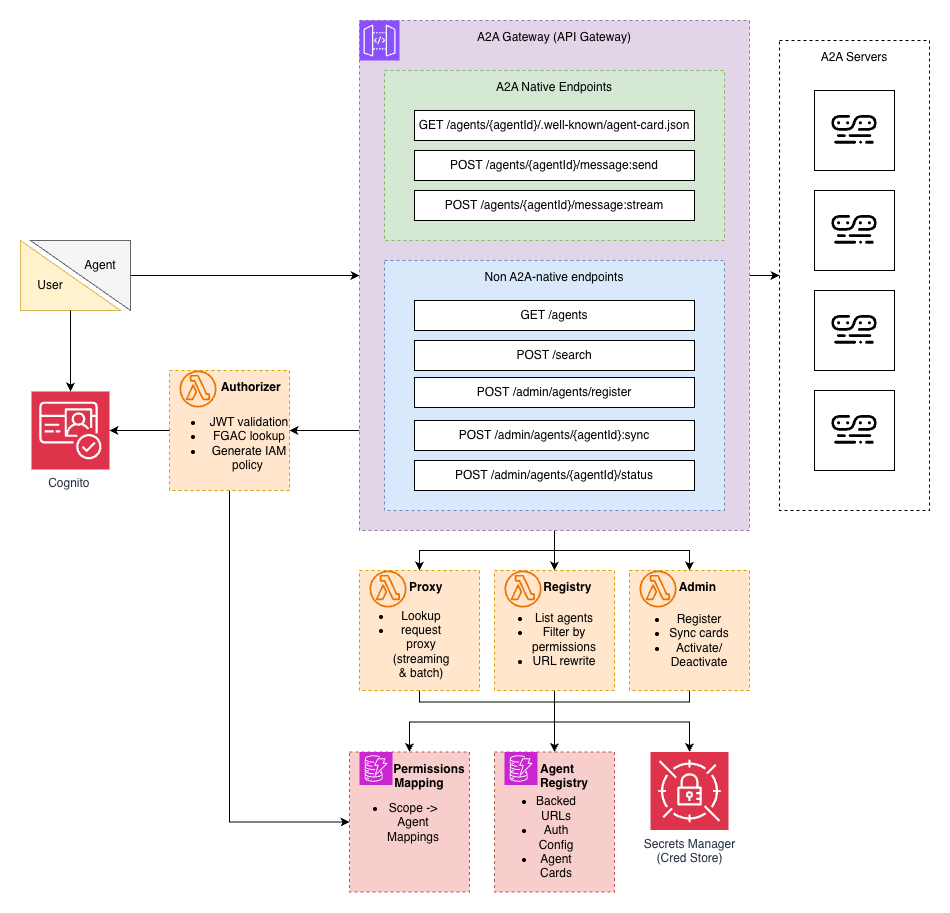

The diagram above was exported from draw.io. Its source (the exported page's mxGraphModel, read from the mxfile embedded in the PNG):
<mxGraphModel dx="2516" dy="879" grid="1" gridSize="10" guides="1" tooltips="1" connect="1" arrows="1" fold="1" page="1" pageScale="1" pageWidth="850" pageHeight="1100" math="0" shadow="0">
  <root>
    <mxCell id="0" />
    <mxCell id="1" parent="0" />
    <mxCell id="P4kZyrN56DJX7uUkGYOm-57" parent="1" style="whiteSpace=wrap;html=1;aspect=fixed;" value="" vertex="1">
      <mxGeometry height="80" width="80" x="615" y="270" as="geometry" />
    </mxCell>
    <mxCell id="P4kZyrN56DJX7uUkGYOm-33" edge="1" parent="1" source="P4kZyrN56DJX7uUkGYOm-4" style="edgeStyle=orthogonalEdgeStyle;rounded=0;orthogonalLoop=1;jettySize=auto;html=1;entryX=0.5;entryY=0;entryDx=0;entryDy=0;" target="P4kZyrN56DJX7uUkGYOm-21">
      <mxGeometry relative="1" as="geometry" />
    </mxCell>
    <mxCell id="P4kZyrN56DJX7uUkGYOm-34" edge="1" parent="1" source="P4kZyrN56DJX7uUkGYOm-4" style="edgeStyle=orthogonalEdgeStyle;rounded=0;orthogonalLoop=1;jettySize=auto;html=1;entryX=0.5;entryY=0;entryDx=0;entryDy=0;" target="P4kZyrN56DJX7uUkGYOm-24">
      <mxGeometry relative="1" as="geometry" />
    </mxCell>
    <mxCell id="P4kZyrN56DJX7uUkGYOm-35" edge="1" parent="1" source="P4kZyrN56DJX7uUkGYOm-4" style="edgeStyle=orthogonalEdgeStyle;rounded=0;orthogonalLoop=1;jettySize=auto;html=1;" target="P4kZyrN56DJX7uUkGYOm-27">
      <mxGeometry relative="1" as="geometry" />
    </mxCell>
    <mxCell id="P4kZyrN56DJX7uUkGYOm-55" edge="1" parent="1" source="P4kZyrN56DJX7uUkGYOm-4" style="edgeStyle=orthogonalEdgeStyle;rounded=0;orthogonalLoop=1;jettySize=auto;html=1;entryX=0;entryY=0.5;entryDx=0;entryDy=0;" target="P4kZyrN56DJX7uUkGYOm-54">
      <mxGeometry relative="1" as="geometry" />
    </mxCell>
    <mxCell id="_Zs6ZmiMrvAawvNe3KEA-4" edge="1" parent="1" source="P4kZyrN56DJX7uUkGYOm-4" style="edgeStyle=orthogonalEdgeStyle;rounded=0;orthogonalLoop=1;jettySize=auto;html=1;entryX=1;entryY=0.5;entryDx=0;entryDy=0;" target="_Zs6ZmiMrvAawvNe3KEA-1">
      <mxGeometry relative="1" as="geometry">
        <Array as="points">
          <mxPoint x="140" y="510" />
          <mxPoint x="140" y="510" />
        </Array>
      </mxGeometry>
    </mxCell>
    <mxCell id="P4kZyrN56DJX7uUkGYOm-4" parent="1" style="outlineConnect=0;html=1;whiteSpace=wrap;fontSize=12;fontStyle=0;strokeColor=#9673a6;fillColor=#e1d5e7;verticalAlign=top;align=center;dashed=1;spacingTop=3;" value="A2A Gateway (API Gateway)" vertex="1">
      <mxGeometry height="510" width="390" x="160" y="100" as="geometry" />
    </mxCell>
    <mxCell id="P4kZyrN56DJX7uUkGYOm-5" parent="1" style="outlineConnect=0;html=1;whiteSpace=wrap;fontSize=12;fontStyle=0;strokeColor=#6c8ebf;fillColor=#dae8fc;verticalAlign=top;align=center;dashed=1;spacingTop=3;" value="Non A2A-native endpoints" vertex="1">
      <mxGeometry height="250" width="340" x="185" y="340" as="geometry" />
    </mxCell>
    <mxCell id="P4kZyrN56DJX7uUkGYOm-6" parent="1" style="sketch=0;points=[[0,0,0],[0.25,0,0],[0.5,0,0],[0.75,0,0],[1,0,0],[0,1,0],[0.25,1,0],[0.5,1,0],[0.75,1,0],[1,1,0],[0,0.25,0],[0,0.5,0],[0,0.75,0],[1,0.25,0],[1,0.5,0],[1,0.75,0]];outlineConnect=0;fontColor=#232F3E;fillColor=#8C4FFF;strokeColor=#ffffff;dashed=0;verticalLabelPosition=bottom;verticalAlign=top;align=center;html=1;fontSize=12;fontStyle=0;aspect=fixed;shape=mxgraph.aws4.resourceIcon;resIcon=mxgraph.aws4.api_gateway;" value="" vertex="1">
      <mxGeometry height="40" width="40" x="160" y="100" as="geometry" />
    </mxCell>
    <mxCell id="P4kZyrN56DJX7uUkGYOm-7" parent="1" style="rounded=0;whiteSpace=wrap;html=1;" value="GET /agents" vertex="1">
      <mxGeometry height="30" width="280" x="215" y="380" as="geometry" />
    </mxCell>
    <mxCell id="P4kZyrN56DJX7uUkGYOm-8" parent="1" style="rounded=0;whiteSpace=wrap;html=1;" value="POST /search" vertex="1">
      <mxGeometry height="30" width="280" x="215" y="420" as="geometry" />
    </mxCell>
    <mxCell id="P4kZyrN56DJX7uUkGYOm-9" parent="1" style="rounded=0;whiteSpace=wrap;html=1;" value="POST /admin/agents/{agentId}:sync" vertex="1">
      <mxGeometry height="30" width="280" x="215" y="500" as="geometry" />
    </mxCell>
    <mxCell id="P4kZyrN56DJX7uUkGYOm-10" parent="1" style="outlineConnect=0;html=1;whiteSpace=wrap;fontSize=12;fontStyle=0;strokeColor=#82b366;fillColor=#d5e8d4;verticalAlign=top;align=center;dashed=1;spacingTop=3;" value="A2A Native Endpoints" vertex="1">
      <mxGeometry height="170" width="340" x="185" y="150" as="geometry" />
    </mxCell>
    <mxCell id="P4kZyrN56DJX7uUkGYOm-11" parent="1" style="rounded=0;whiteSpace=wrap;html=1;" value="GET /agents/{agentId}/.well-known/agent-card.json" vertex="1">
      <mxGeometry height="30" width="280" x="215" y="190" as="geometry" />
    </mxCell>
    <mxCell id="P4kZyrN56DJX7uUkGYOm-12" parent="1" style="rounded=0;whiteSpace=wrap;html=1;" value="POST /agents/{agentId}/message:send" vertex="1">
      <mxGeometry height="30" width="280" x="215" y="230" as="geometry" />
    </mxCell>
    <mxCell id="P4kZyrN56DJX7uUkGYOm-13" parent="1" style="rounded=0;whiteSpace=wrap;html=1;" value="POST /agents/{agentId}/message:stream" vertex="1">
      <mxGeometry height="30" width="280" x="215" y="270" as="geometry" />
    </mxCell>
    <mxCell id="P4kZyrN56DJX7uUkGYOm-18" parent="1" style="sketch=0;points=[[0,0,0],[0.25,0,0],[0.5,0,0],[0.75,0,0],[1,0,0],[0,1,0],[0.25,1,0],[0.5,1,0],[0.75,1,0],[1,1,0],[0,0.25,0],[0,0.5,0],[0,0.75,0],[1,0.25,0],[1,0.5,0],[1,0.75,0]];outlineConnect=0;fontColor=#232F3E;fillColor=#DD344C;strokeColor=#ffffff;dashed=0;verticalLabelPosition=bottom;verticalAlign=top;align=center;html=1;fontSize=12;fontStyle=0;aspect=fixed;shape=mxgraph.aws4.resourceIcon;resIcon=mxgraph.aws4.cognito;" value="Cognito&amp;nbsp;" vertex="1">
      <mxGeometry height="78" width="78" x="-168" y="471" as="geometry" />
    </mxCell>
    <mxCell id="P4kZyrN56DJX7uUkGYOm-20" parent="1" style="rounded=0;whiteSpace=wrap;html=1;" value="POST /admin/agents/{agentId}/status" vertex="1">
      <mxGeometry height="30" width="280" x="215" y="540" as="geometry" />
    </mxCell>
    <mxCell id="P4kZyrN56DJX7uUkGYOm-47" edge="1" parent="1" source="P4kZyrN56DJX7uUkGYOm-21" style="edgeStyle=orthogonalEdgeStyle;rounded=0;orthogonalLoop=1;jettySize=auto;html=1;entryX=0.5;entryY=0;entryDx=0;entryDy=0;" target="P4kZyrN56DJX7uUkGYOm-40">
      <mxGeometry relative="1" as="geometry">
        <Array as="points">
          <mxPoint x="220" y="781.5" />
          <mxPoint x="355" y="781.5" />
          <mxPoint x="355" y="801.5" />
          <mxPoint x="210" y="801.5" />
        </Array>
      </mxGeometry>
    </mxCell>
    <mxCell id="P4kZyrN56DJX7uUkGYOm-21" parent="1" style="outlineConnect=0;html=1;whiteSpace=wrap;fontSize=12;fontStyle=0;strokeColor=#d79b00;fillColor=#ffe6cc;verticalAlign=top;align=center;dashed=1;spacingTop=3;" value="&lt;b&gt;&amp;nbsp; &amp;nbsp; Proxy&lt;/b&gt;" vertex="1">
      <mxGeometry height="120" width="120" x="160" y="650" as="geometry" />
    </mxCell>
    <mxCell id="P4kZyrN56DJX7uUkGYOm-22" parent="1" style="sketch=0;outlineConnect=0;fontColor=#232F3E;gradientColor=none;fillColor=#ED7100;strokeColor=none;dashed=0;verticalLabelPosition=bottom;verticalAlign=top;align=center;html=1;fontSize=12;fontStyle=0;aspect=fixed;pointerEvents=1;shape=mxgraph.aws4.lambda_function;" value="" vertex="1">
      <mxGeometry height="37" width="37" x="170" y="650" as="geometry" />
    </mxCell>
    <mxCell id="P4kZyrN56DJX7uUkGYOm-23" parent="1" style="text;html=1;whiteSpace=wrap;strokeColor=none;fillColor=none;align=center;verticalAlign=middle;rounded=0;" value="&lt;ul&gt;&lt;li&gt;Lookup&lt;/li&gt;&lt;li&gt;request proxy (streaming &amp;amp; batch)&lt;/li&gt;&lt;/ul&gt;" vertex="1">
      <mxGeometry height="30" width="60" x="172" y="709" as="geometry" />
    </mxCell>
    <mxCell id="P4kZyrN56DJX7uUkGYOm-51" edge="1" parent="1" source="P4kZyrN56DJX7uUkGYOm-24" style="edgeStyle=orthogonalEdgeStyle;rounded=0;orthogonalLoop=1;jettySize=auto;html=1;entryX=0.5;entryY=0;entryDx=0;entryDy=0;entryPerimeter=0;" target="P4kZyrN56DJX7uUkGYOm-46">
      <mxGeometry relative="1" as="geometry">
        <Array as="points">
          <mxPoint x="355" y="801.5" />
          <mxPoint x="490" y="801.5" />
        </Array>
      </mxGeometry>
    </mxCell>
    <mxCell id="_Zs6ZmiMrvAawvNe3KEA-6" edge="1" parent="1" source="P4kZyrN56DJX7uUkGYOm-24" style="edgeStyle=orthogonalEdgeStyle;rounded=0;orthogonalLoop=1;jettySize=auto;html=1;entryX=0.5;entryY=0;entryDx=0;entryDy=0;" target="P4kZyrN56DJX7uUkGYOm-36">
      <mxGeometry relative="1" as="geometry" />
    </mxCell>
    <mxCell id="P4kZyrN56DJX7uUkGYOm-24" parent="1" style="outlineConnect=0;html=1;whiteSpace=wrap;fontSize=12;fontStyle=0;strokeColor=#d79b00;fillColor=#ffe6cc;verticalAlign=top;align=center;dashed=1;spacingTop=3;" value="&lt;b&gt;&amp;nbsp; &amp;nbsp; &amp;nbsp; &amp;nbsp; Registry&lt;/b&gt;" vertex="1">
      <mxGeometry height="120" width="120" x="295" y="650" as="geometry" />
    </mxCell>
    <mxCell id="P4kZyrN56DJX7uUkGYOm-25" parent="1" style="sketch=0;outlineConnect=0;fontColor=#232F3E;gradientColor=none;fillColor=#ED7100;strokeColor=none;dashed=0;verticalLabelPosition=bottom;verticalAlign=top;align=center;html=1;fontSize=12;fontStyle=0;aspect=fixed;pointerEvents=1;shape=mxgraph.aws4.lambda_function;" value="" vertex="1">
      <mxGeometry height="37" width="37" x="305" y="650" as="geometry" />
    </mxCell>
    <mxCell id="P4kZyrN56DJX7uUkGYOm-26" parent="1" style="text;html=1;whiteSpace=wrap;strokeColor=none;fillColor=none;align=center;verticalAlign=middle;rounded=0;" value="&lt;ul&gt;&lt;li&gt;List agents&lt;/li&gt;&lt;li&gt;Filter by permissions&lt;/li&gt;&lt;li&gt;URL rewrite&lt;/li&gt;&lt;/ul&gt;" vertex="1">
      <mxGeometry height="30" width="60" x="315" y="704" as="geometry" />
    </mxCell>
    <mxCell id="P4kZyrN56DJX7uUkGYOm-50" edge="1" parent="1" source="P4kZyrN56DJX7uUkGYOm-27" style="edgeStyle=orthogonalEdgeStyle;rounded=0;orthogonalLoop=1;jettySize=auto;html=1;entryX=0.5;entryY=0;entryDx=0;entryDy=0;" target="P4kZyrN56DJX7uUkGYOm-40">
      <mxGeometry relative="1" as="geometry">
        <Array as="points">
          <mxPoint x="490" y="781.5" />
          <mxPoint x="355" y="781.5" />
          <mxPoint x="355" y="801.5" />
          <mxPoint x="210" y="801.5" />
        </Array>
      </mxGeometry>
    </mxCell>
    <mxCell id="P4kZyrN56DJX7uUkGYOm-27" parent="1" style="outlineConnect=0;html=1;whiteSpace=wrap;fontSize=12;fontStyle=0;strokeColor=#d79b00;fillColor=#ffe6cc;verticalAlign=top;align=center;dashed=1;spacingTop=3;" value="&lt;b&gt;&amp;nbsp; &amp;nbsp; &amp;nbsp;Admin&lt;/b&gt;" vertex="1">
      <mxGeometry height="120" width="120" x="430" y="650" as="geometry" />
    </mxCell>
    <mxCell id="P4kZyrN56DJX7uUkGYOm-28" parent="1" style="sketch=0;outlineConnect=0;fontColor=#232F3E;gradientColor=none;fillColor=#ED7100;strokeColor=none;dashed=0;verticalLabelPosition=bottom;verticalAlign=top;align=center;html=1;fontSize=12;fontStyle=0;aspect=fixed;pointerEvents=1;shape=mxgraph.aws4.lambda_function;" value="" vertex="1">
      <mxGeometry height="37" width="37" x="440" y="650" as="geometry" />
    </mxCell>
    <mxCell id="P4kZyrN56DJX7uUkGYOm-29" parent="1" style="text;html=1;whiteSpace=wrap;strokeColor=none;fillColor=none;align=center;verticalAlign=middle;rounded=0;" value="&lt;ul&gt;&lt;li&gt;Register&lt;/li&gt;&lt;li&gt;Sync cards&lt;/li&gt;&lt;li&gt;Activate/&lt;br&gt;Deactivate&lt;/li&gt;&lt;/ul&gt;" vertex="1">
      <mxGeometry height="30" width="110" x="425" y="705" as="geometry" />
    </mxCell>
    <mxCell id="P4kZyrN56DJX7uUkGYOm-36" parent="1" style="outlineConnect=0;html=1;whiteSpace=wrap;fontSize=12;fontStyle=0;strokeColor=#b85450;fillColor=#f8cecc;verticalAlign=top;align=center;dashed=1;spacingTop=3;" value="&lt;b&gt;&amp;nbsp; Agent &lt;br&gt;&amp;nbsp; &amp;nbsp; &amp;nbsp; Registry&lt;/b&gt;" vertex="1">
      <mxGeometry height="140" width="120" x="295" y="831.5" as="geometry" />
    </mxCell>
    <mxCell id="P4kZyrN56DJX7uUkGYOm-38" parent="1" style="text;html=1;whiteSpace=wrap;strokeColor=none;fillColor=none;align=center;verticalAlign=middle;rounded=0;" value="&lt;ul&gt;&lt;li&gt;Backed URLs&lt;/li&gt;&lt;li&gt;Auth Config&lt;/li&gt;&lt;li&gt;Agent Cards&lt;/li&gt;&lt;/ul&gt;" vertex="1">
      <mxGeometry height="30" width="68" x="303" y="901.5" as="geometry" />
    </mxCell>
    <mxCell id="P4kZyrN56DJX7uUkGYOm-39" parent="1" style="sketch=0;points=[[0,0,0],[0.25,0,0],[0.5,0,0],[0.75,0,0],[1,0,0],[0,1,0],[0.25,1,0],[0.5,1,0],[0.75,1,0],[1,1,0],[0,0.25,0],[0,0.5,0],[0,0.75,0],[1,0.25,0],[1,0.5,0],[1,0.75,0]];outlineConnect=0;fontColor=#232F3E;fillColor=#C925D1;strokeColor=#ffffff;dashed=0;verticalLabelPosition=bottom;verticalAlign=top;align=center;html=1;fontSize=12;fontStyle=0;aspect=fixed;shape=mxgraph.aws4.resourceIcon;resIcon=mxgraph.aws4.dynamodb;" value="" vertex="1">
      <mxGeometry height="33" width="33" x="305" y="831.5" as="geometry" />
    </mxCell>
    <mxCell id="P4kZyrN56DJX7uUkGYOm-40" parent="1" style="outlineConnect=0;html=1;whiteSpace=wrap;fontSize=12;fontStyle=0;strokeColor=#b85450;fillColor=#f8cecc;verticalAlign=top;align=center;dashed=1;spacingTop=3;" value="&lt;b&gt;&amp;nbsp; &amp;nbsp; &amp;nbsp; &amp;nbsp; &amp;nbsp; &amp;nbsp; Permissions&lt;br&gt;&amp;nbsp; &amp;nbsp; &amp;nbsp; Mapping&lt;/b&gt;" vertex="1">
      <mxGeometry height="140" width="120" x="150" y="831.5" as="geometry" />
    </mxCell>
    <mxCell id="P4kZyrN56DJX7uUkGYOm-41" parent="1" style="text;html=1;whiteSpace=wrap;strokeColor=none;fillColor=none;align=center;verticalAlign=middle;rounded=0;" value="&lt;ul&gt;&lt;li&gt;Scope -&amp;gt; Agent Mappings&lt;/li&gt;&lt;/ul&gt;" vertex="1">
      <mxGeometry height="30" width="68" x="160" y="886.5" as="geometry" />
    </mxCell>
    <mxCell id="P4kZyrN56DJX7uUkGYOm-42" parent="1" style="sketch=0;points=[[0,0,0],[0.25,0,0],[0.5,0,0],[0.75,0,0],[1,0,0],[0,1,0],[0.25,1,0],[0.5,1,0],[0.75,1,0],[1,1,0],[0,0.25,0],[0,0.5,0],[0,0.75,0],[1,0.25,0],[1,0.5,0],[1,0.75,0]];outlineConnect=0;fontColor=#232F3E;fillColor=#C925D1;strokeColor=#ffffff;dashed=0;verticalLabelPosition=bottom;verticalAlign=top;align=center;html=1;fontSize=12;fontStyle=0;aspect=fixed;shape=mxgraph.aws4.resourceIcon;resIcon=mxgraph.aws4.dynamodb;" value="" vertex="1">
      <mxGeometry height="33" width="33" x="160" y="831.5" as="geometry" />
    </mxCell>
    <mxCell id="P4kZyrN56DJX7uUkGYOm-46" parent="1" style="sketch=0;points=[[0,0,0],[0.25,0,0],[0.5,0,0],[0.75,0,0],[1,0,0],[0,1,0],[0.25,1,0],[0.5,1,0],[0.75,1,0],[1,1,0],[0,0.25,0],[0,0.5,0],[0,0.75,0],[1,0.25,0],[1,0.5,0],[1,0.75,0]];outlineConnect=0;fontColor=#232F3E;fillColor=#DD344C;strokeColor=#ffffff;dashed=0;verticalLabelPosition=bottom;verticalAlign=top;align=center;html=1;fontSize=12;fontStyle=0;aspect=fixed;shape=mxgraph.aws4.resourceIcon;resIcon=mxgraph.aws4.secrets_manager;" value="Secrets Manager &lt;br&gt;(Cred Store)" vertex="1">
      <mxGeometry height="78" width="78" x="451" y="831.5" as="geometry" />
    </mxCell>
    <mxCell id="P4kZyrN56DJX7uUkGYOm-54" parent="1" style="outlineConnect=0;html=1;whiteSpace=wrap;fontSize=12;fontStyle=0;verticalAlign=top;align=center;dashed=1;spacingTop=3;fillColor=none;" value="A2A Servers" vertex="1">
      <mxGeometry height="470" width="150" x="580" y="120" as="geometry" />
    </mxCell>
    <mxCell id="P4kZyrN56DJX7uUkGYOm-56" parent="1" style="shape=image;verticalLabelPosition=bottom;labelBackgroundColor=default;verticalAlign=top;aspect=fixed;imageAspect=0;editableCssRules=.*;image=data:image/svg+xml,(base64 omitted: 2264 chars);" value="" vertex="1">
      <mxGeometry height="30" width="45.65" x="632.18" y="295" as="geometry" />
    </mxCell>
    <mxCell id="P4kZyrN56DJX7uUkGYOm-58" parent="1" style="whiteSpace=wrap;html=1;aspect=fixed;" value="" vertex="1">
      <mxGeometry height="80" width="80" x="615" y="170" as="geometry" />
    </mxCell>
    <mxCell id="P4kZyrN56DJX7uUkGYOm-59" parent="1" style="shape=image;verticalLabelPosition=bottom;labelBackgroundColor=default;verticalAlign=top;aspect=fixed;imageAspect=0;editableCssRules=.*;image=data:image/svg+xml,(base64 omitted: 2264 chars);" value="" vertex="1">
      <mxGeometry height="30" width="45.65" x="632.18" y="195" as="geometry" />
    </mxCell>
    <mxCell id="P4kZyrN56DJX7uUkGYOm-60" parent="1" style="whiteSpace=wrap;html=1;aspect=fixed;" value="" vertex="1">
      <mxGeometry height="80" width="80" x="615" y="370" as="geometry" />
    </mxCell>
    <mxCell id="P4kZyrN56DJX7uUkGYOm-61" parent="1" style="shape=image;verticalLabelPosition=bottom;labelBackgroundColor=default;verticalAlign=top;aspect=fixed;imageAspect=0;editableCssRules=.*;image=data:image/svg+xml,(base64 omitted: 2264 chars);" value="" vertex="1">
      <mxGeometry height="30" width="45.65" x="632.18" y="395" as="geometry" />
    </mxCell>
    <mxCell id="P4kZyrN56DJX7uUkGYOm-62" parent="1" style="whiteSpace=wrap;html=1;aspect=fixed;" value="" vertex="1">
      <mxGeometry height="80" width="80" x="615" y="470" as="geometry" />
    </mxCell>
    <mxCell id="P4kZyrN56DJX7uUkGYOm-63" parent="1" style="shape=image;verticalLabelPosition=bottom;labelBackgroundColor=default;verticalAlign=top;aspect=fixed;imageAspect=0;editableCssRules=.*;image=data:image/svg+xml,(base64 omitted: 2264 chars);" value="" vertex="1">
      <mxGeometry height="30" width="45.65" x="632.18" y="495" as="geometry" />
    </mxCell>
    <mxCell id="P4kZyrN56DJX7uUkGYOm-65" parent="1" style="verticalLabelPosition=bottom;verticalAlign=top;html=1;shape=mxgraph.basic.orthogonal_triangle;fillColor=#fff2cc;strokeColor=#d6b656;" value="" vertex="1">
      <mxGeometry height="70" width="100" x="-179" y="320" as="geometry" />
    </mxCell>
    <mxCell id="P4kZyrN56DJX7uUkGYOm-69" edge="1" parent="1" source="P4kZyrN56DJX7uUkGYOm-68" style="edgeStyle=orthogonalEdgeStyle;rounded=0;orthogonalLoop=1;jettySize=auto;html=1;" target="P4kZyrN56DJX7uUkGYOm-4">
      <mxGeometry relative="1" as="geometry" />
    </mxCell>
    <mxCell id="P4kZyrN56DJX7uUkGYOm-68" parent="1" style="verticalLabelPosition=bottom;verticalAlign=top;html=1;shape=mxgraph.basic.orthogonal_triangle;rotation=-180;fillColor=#f5f5f5;fontColor=#333333;strokeColor=#666666;" value="" vertex="1">
      <mxGeometry height="70" width="100" x="-169" y="320" as="geometry" />
    </mxCell>
    <mxCell id="P4kZyrN56DJX7uUkGYOm-70" parent="1" style="text;html=1;whiteSpace=wrap;strokeColor=none;fillColor=none;align=center;verticalAlign=middle;rounded=0;" value="User" vertex="1">
      <mxGeometry height="30" width="60" x="-179" y="350" as="geometry" />
    </mxCell>
    <mxCell id="P4kZyrN56DJX7uUkGYOm-71" parent="1" style="text;html=1;whiteSpace=wrap;strokeColor=none;fillColor=none;align=center;verticalAlign=middle;rounded=0;" value="Agent" vertex="1">
      <mxGeometry height="30" width="60" x="-129" y="330" as="geometry" />
    </mxCell>
    <mxCell id="eqJqJKQgxZsvmltq5kUi-1" edge="1" parent="1" source="_Zs6ZmiMrvAawvNe3KEA-1" style="edgeStyle=orthogonalEdgeStyle;rounded=0;orthogonalLoop=1;jettySize=auto;html=1;entryX=0;entryY=0.5;entryDx=0;entryDy=0;" target="P4kZyrN56DJX7uUkGYOm-40">
      <mxGeometry relative="1" as="geometry">
        <Array as="points">
          <mxPoint x="30" y="902" />
        </Array>
      </mxGeometry>
    </mxCell>
    <mxCell id="_Zs6ZmiMrvAawvNe3KEA-1" parent="1" style="outlineConnect=0;html=1;whiteSpace=wrap;fontSize=12;fontStyle=0;strokeColor=#d79b00;fillColor=#ffe6cc;verticalAlign=top;align=center;dashed=1;spacingTop=3;" value="&lt;b&gt;&amp;nbsp; &amp;nbsp; &amp;nbsp; &amp;nbsp; &amp;nbsp; &amp;nbsp; &amp;nbsp;Authorizer&lt;/b&gt;" vertex="1">
      <mxGeometry height="120" width="120" x="-30" y="450" as="geometry" />
    </mxCell>
    <mxCell id="_Zs6ZmiMrvAawvNe3KEA-2" parent="1" style="sketch=0;outlineConnect=0;fontColor=#232F3E;gradientColor=none;fillColor=#ED7100;strokeColor=none;dashed=0;verticalLabelPosition=bottom;verticalAlign=top;align=center;html=1;fontSize=12;fontStyle=0;aspect=fixed;pointerEvents=1;shape=mxgraph.aws4.lambda_function;" value="" vertex="1">
      <mxGeometry height="37" width="37" x="-20" y="450" as="geometry" />
    </mxCell>
    <mxCell id="_Zs6ZmiMrvAawvNe3KEA-3" parent="1" style="text;html=1;whiteSpace=wrap;strokeColor=none;fillColor=none;align=center;verticalAlign=middle;rounded=0;" value="&lt;ul&gt;&lt;li&gt;JWT validation&lt;/li&gt;&lt;li&gt;FGAC lookup&lt;/li&gt;&lt;li&gt;Generate IAM policy&amp;nbsp;&lt;/li&gt;&lt;/ul&gt;" vertex="1">
      <mxGeometry height="30" width="130" x="-35" y="508" as="geometry" />
    </mxCell>
    <mxCell id="_Zs6ZmiMrvAawvNe3KEA-5" edge="1" parent="1" source="_Zs6ZmiMrvAawvNe3KEA-1" style="edgeStyle=orthogonalEdgeStyle;rounded=0;orthogonalLoop=1;jettySize=auto;html=1;entryX=1;entryY=0.5;entryDx=0;entryDy=0;entryPerimeter=0;" target="P4kZyrN56DJX7uUkGYOm-18">
      <mxGeometry relative="1" as="geometry" />
    </mxCell>
    <mxCell id="_Zs6ZmiMrvAawvNe3KEA-10" edge="1" parent="1" source="P4kZyrN56DJX7uUkGYOm-65" style="edgeStyle=orthogonalEdgeStyle;rounded=0;orthogonalLoop=1;jettySize=auto;html=1;entryX=0.5;entryY=0;entryDx=0;entryDy=0;entryPerimeter=0;" target="P4kZyrN56DJX7uUkGYOm-18">
      <mxGeometry relative="1" as="geometry" />
    </mxCell>
    <mxCell id="9pSjKRSD5QzS92-V-V4e-2" parent="1" style="rounded=0;whiteSpace=wrap;html=1;" value="POST&amp;nbsp;/admin/agents/register" vertex="1">
      <mxGeometry height="30" width="280" x="215" y="457" as="geometry" />
    </mxCell>
  </root>
</mxGraphModel>